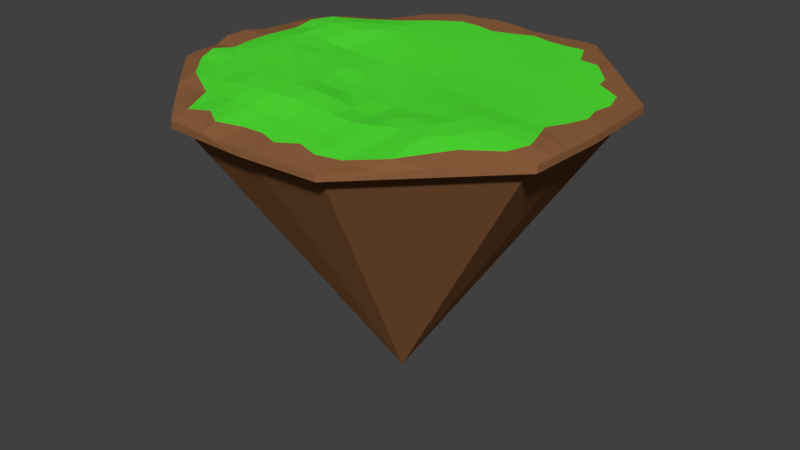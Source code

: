 # Source: DovahIsland.blend  (saved by Blender 2.77.0; exported with 4.5.12 LTS)
import bpy
from mathutils import Matrix  # noqa: F401  (used for matrix-valued properties, if any)

bpy.ops.wm.read_factory_settings(use_empty=True)
scene = bpy.context.scene
scene.name = 'Scene'

# ---- collections
col_collection_1 = bpy.data.collections.new('Collection 1'); scene.collection.children.link(col_collection_1)

# ---- materials (node trees are filled in below, after node groups)
mat_dirty = bpy.data.materials.new('dirty')
mat_dirty.alpha_threshold = 0.0
mat_dirty.use_transparent_shadow = False
mat_dirty.diffuse_color = (0.281, 0.1214, 0.05046, 1.0)
mat_dirty.roughness = 0.5
mat_material_001 = bpy.data.materials.new('Material.001')
mat_material_001.alpha_threshold = 0.0
mat_material_001.use_transparent_shadow = False
mat_material_001.diffuse_color = (0.08498, 0.8, 0.03646, 1.0)
mat_material_001.roughness = 0.5

# ---- material node trees

# ---- world
world_world = bpy.data.worlds.new('World'); scene.world = world_world
world_world.color = (0.05088, 0.05088, 0.05088)
world_world.use_sun_shadow = False
world_world.sun_shadow_jitter_overblur = 0.0
world_world.cycles.sampling_method = 'MANUAL'

# ---- meshes
me_cube_001 = bpy.data.meshes.new('Cube.001')
me_cube_001.from_pydata([(-52.82, 0.3543, 1.318), (-52.55, 0.1656, -0.8486), (51.66, 0.002498, 0.08236), (51.65, 0.002653, -1.661), (0.6858, 50.02, 0.1059), (0.6245, 51.13, -1.426), (0.0318, -51.63, 0.08726), (0.03132, -51.62, -1.661), (0.04824, -0.06527, 0.6418), (0.03132, -47.15, -5.021), (-20.66, 50.67, -1.661), (-20.68, -50.75, 0.2585), (-23.43, -0.1594, 1.95), (-20.66, 50.67, 0.05266), (-20.66, -50.67, -1.661), (-18.87, -46.28, -5.021), (20.72, 50.67, 0.052), (20.72, -50.67, -1.661), (-0.8324, 44.96, -7.896), (20.72, 50.67, -1.661), (20.72, -50.67, 0.05302), (23.38, 0.05029, 0.9925), (-50.64, 20.69, 0.05293), (50.7, 20.69, -1.661), (-50.64, 20.69, -1.661), (50.7, 20.69, 0.052), (0.2989, 23.53, 0.7414), (18.92, 46.27, -5.037), (-19.55, 19.78, 1.413), (23.57, 23.27, 0.7814), (47.18, 0.002653, -5.021), (-50.64, -20.69, -1.661), (50.72, -20.69, 0.08805), (-50.75, -20.72, 0.2989), (50.7, -20.69, -1.661), (46.32, -18.9, -5.021), (-0.0465, -22.97, 2.395), (-46.68, -0.1756, -5.595), (-23.25, -23.16, 2.659), (20.23, -20.55, 1.842), (-46.26, 18.9, -5.019), (-46.27, 18.9, -1.649), (-48.03, -0.1686, -0.5996), (46.32, -18.9, -1.661), (47.18, 0.002653, -1.661), (0.03132, 0.002653, -78.14), (19.33, 45.34, -1.805), (-0.4342, 47.09, -3.284), (-18.87, -46.28, -1.661), (0.03132, -47.15, -1.661), (-19.98, 44.04, -1.989), (18.93, -46.28, -1.661), (-46.24, -18.9, -1.663), (46.32, 18.9, -1.661), (-18.87, 46.29, -5.023), (18.93, -46.28, -5.021), (-46.26, -18.9, -5.021), (46.32, 18.9, -5.021), (-51.13, -15.56, 0.5899), (-51.31, -10.36, 0.4531), (-52.67, -5.617, 1.36), (50.94, 15.52, 0.052), (51.18, 10.35, 0.052), (51.41, 5.175, 0.05315), (-30.15, -0.1405, 2.408), (-37.14, -0.07991, 2.82), (-44.66, 0.03818, 1.657), (-15.49, 50.93, 0.08853), (-10.32, 51.31, 0.4036), (-4.697, 50.96, 0.3896), (15.55, -50.91, 0.07564), (10.38, -51.17, 0.1174), (5.205, -51.42, 0.1541), (17.11, 0.0164, 0.8918), (11.24, -0.007947, 0.7672), (5.582, -0.03351, 0.6704), (-0.06987, -29.97, 2.65), (-0.06516, -37.45, 1.692), (0.02703, -44.21, 0.8472), (0.2292, 17.0, 0.7452), (0.1476, 11.02, 0.6317), (0.1016, 5.482, 0.5599), (-5.141, -51.39, 0.06603), (-10.32, -51.35, 0.2891), (-15.51, -51.04, 0.3628), (-5.47, -0.08429, 0.6595), (-11.08, -0.09641, 1.085), (-16.93, -0.09387, 1.442), (28.23, -43.19, 0.1468), (35.77, -35.75, 0.3233), (43.26, -28.23, 0.2877), (-22.85, -29.81, 2.316), (-21.46, -36.4, 1.345), (-21.1, -45.63, 1.258), (-21.04, 15.84, 1.47), (-22.28, 10.71, 1.456), (-23.02, 5.315, 1.239), (5.305, 50.21, 0.02934), (10.61, 50.62, -0.03438), (15.55, 50.91, 0.052), (-28.28, -43.34, 0.6566), (-35.82, -35.87, 0.6978), (-43.29, -28.32, 0.5734), (44.34, 0.003533, 0.6655), (36.69, 0.06094, 0.9684), (29.92, 0.0701, 1.058), (23.75, 17.14, 0.7767), (23.64, 11.13, 0.8192), (23.48, 5.485, 0.9204), (21.48, -25.8, 1.736), (21.99, -33.15, 1.206), (21.05, -43.54, 0.5537), (-51.79, 5.258, 0.518), (-51.34, 10.39, 0.2902), (-50.92, 15.52, 0.1125), (-28.15, 43.23, 0.3478), (-34.25, 34.2, -0.03848), (-43.24, 28.18, 0.414), (0.4468, 44.1, 0.4361), (0.397, 37.41, 0.6031), (0.3825, 30.44, 0.7072), (-21.7, 39.71, 0.6998), (-21.49, 31.15, 1.041), (-20.73, 24.68, 1.436), (21.53, 43.69, 0.6461), (24.92, 36.71, 0.6122), (23.42, 29.97, 0.6854), (43.65, 21.32, 0.2126), (37.0, 25.11, 0.4815), (30.12, 23.01, 0.7198), (-5.103, 23.18, 0.8508), (-10.4, 22.32, 0.9871), (-15.43, 21.1, 1.187), (17.52, 23.72, 0.7631), (11.62, 23.88, 0.724), (5.839, 23.7, 0.6898), (-24.71, 20.95, 2.05), (-31.97, 21.74, 2.42), (-42.06, 21.69, 2.0), (51.44, -5.17, 0.1104), (51.2, -10.34, 0.1041), (51.01, -15.53, 0.1989), (28.22, 43.18, 0.08164), (35.68, 35.65, 0.2473), (43.25, 28.03, 0.1714), (-0.04487, -5.64, 0.6711), (-0.08904, -11.26, 0.9047), (-0.09944, -17.06, 1.001), (-23.45, -5.596, 2.643), (-23.28, -11.05, 2.936), (-23.13, -16.75, 2.709), (22.82, -5.405, 1.329), (22.54, -10.79, 1.654), (21.49, -16.02, 1.575), (43.75, -21.09, 1.242), (33.13, -21.87, 2.094), (25.48, -21.45, 2.235), (-5.586, -23.26, 2.976), (-11.23, -23.34, 3.068), (-16.98, -23.11, 2.873), (16.0, -22.16, 1.483), (10.8, -23.01, 0.9057), (5.374, -23.09, 1.254), (-29.97, -23.02, 1.6), (-37.2, -22.68, 1.343), (-44.09, -21.66, 1.504), (29.91, 36.23, 0.5392), (29.6, 29.46, 0.6937), (36.28, 28.78, 0.4313), (-27.83, 33.92, 0.8038), (-34.42, 27.82, 1.318), (-26.88, 26.76, 1.668), (15.8, -45.66, 1.026), (10.54, -44.07, 1.329), (5.278, -46.19, 0.9152), (16.03, -36.49, 1.201), (10.58, -37.33, 1.293), (5.256, -37.5, 1.788), (16.14, -28.58, 1.772), (10.65, -29.89, 1.729), (5.302, -30.09, 2.078), (-5.214, -44.66, 1.012), (-10.47, -47.45, 1.708), (-15.76, -44.01, 1.66), (-5.413, -37.13, 1.495), (-10.82, -37.04, 1.996), (-16.33, -36.83, 2.082), (-5.474, -29.85, 3.002), (-11.09, -29.99, 2.757), (-16.86, -29.92, 2.748), (-29.84, 5.264, 2.154), (-36.91, 5.242, 2.558), (-42.87, 5.224, 2.05), (-29.16, 10.7, 2.312), (-36.52, 10.64, 2.525), (-43.9, 10.48, 1.448), (-27.61, 16.14, 2.511), (-35.59, 16.17, 2.722), (-43.89, 15.87, 2.182), (-36.42, -30.15, 1.908), (-25.82, -36.36, 1.378), (-29.4, -29.69, 1.394), (17.25, 5.471, 0.8337), (11.32, 5.462, 0.7289), (5.612, 5.462, 0.592), (17.44, 11.26, 0.7793), (11.3, 10.95, 0.6593), (5.652, 10.95, 0.6051), (17.58, 17.4, 0.7604), (11.58, 17.35, 0.7094), (5.71, 16.98, 0.6526), (-5.325, 5.456, 0.6633), (-10.82, 5.411, 0.7474), (-16.68, 5.35, 0.9788), (-5.211, 11.02, 0.7501), (-10.58, 10.85, 0.8838), (-16.16, 10.73, 1.058), (-5.153, 16.85, 0.8459), (-10.41, 16.42, 0.9739), (-15.53, 15.81, 1.154), (46.04, 5.25, 0.5064), (37.42, 5.397, 0.7834), (30.14, 5.474, 0.9173), (44.67, 10.56, 0.3567), (37.35, 10.74, 0.7239), (30.22, 10.93, 0.8292), (45.3, 15.77, 0.09721), (37.4, 16.5, 0.5471), (30.33, 16.84, 0.7467), (45.76, -15.81, 1.404), (36.81, -15.95, 2.111), (28.15, -16.16, 2.159), (44.08, -10.5, 1.293), (37.06, -10.58, 1.804), (29.51, -10.71, 1.985), (42.19, -5.245, 0.9338), (36.59, -5.256, 1.133), (29.81, -5.314, 1.298), (28.1, -27.81, 2.152), (28.75, -38.39, 1.237), (36.19, -26.67, 1.33), (-5.073, 29.96, 0.7797), (-10.48, 28.95, 0.9073), (-15.79, 27.23, 1.109), (-5.011, 37.0, 0.6345), (-10.45, 36.17, 0.7044), (-15.95, 34.36, 0.8353), (-4.919, 42.25, 0.4912), (-10.33, 43.72, 0.4772), (-15.78, 43.98, 0.5357), (-5.671, -17.16, 1.684), (-11.34, -17.16, 2.399), (-17.06, -16.82, 2.963), (-5.693, -11.36, 0.9957), (-11.41, -11.38, 1.852), (-17.25, -11.25, 2.379), (-5.615, -5.688, 0.9023), (-11.32, -5.706, 1.69), (-17.23, -5.669, 1.859), (17.41, 30.32, 0.6798), (11.61, 30.58, 0.6671), (5.936, 30.63, 0.673), (17.03, 37.04, 0.582), (11.39, 37.33, 0.5639), (5.837, 37.55, 0.5851), (16.27, 43.9, 0.5101), (10.94, 44.48, 0.4208), (5.652, 46.13, 0.3838), (15.97, -16.23, 1.13), (10.73, -16.77, 0.7777), (5.355, -17.05, 1.088), (16.44, -10.84, 1.299), (10.85, -11.01, 0.8655), (5.395, -11.17, 0.6944), (16.78, -5.451, 1.255), (11.05, -5.49, 0.8931), (5.478, -5.571, 0.6967), (-30.17, -16.85, 2.51), (-37.61, -16.62, 1.485), (-46.46, -15.88, 1.843), (-30.17, -11.04, 2.817), (-37.49, -10.95, 2.262), (-44.59, -10.62, 1.212), (-30.19, -5.538, 2.909), (-37.33, -5.421, 2.639), (-45.24, -5.292, 1.327)], [], [(143, 144, 23), (24, 116, 10), (285, 0, 60), (62, 3, 23), (59, 1, 31), (276, 8, 145), (267, 4, 118), (71, 7, 17), (68, 5, 10), (101, 102, 31), (89, 88, 17), (258, 12, 148), (249, 13, 121), (83, 14, 7), (10, 47, 50), (20, 88, 111), (237, 21, 151), (3, 43, 44), (31, 42, 52), (98, 19, 5), (34, 51, 43), (228, 29, 106), (219, 28, 94), (17, 49, 51), (19, 53, 46), (210, 26, 79), (11, 93, 100), (198, 22, 114), (5, 46, 47), (113, 24, 1), (14, 52, 48), (24, 50, 41), (189, 38, 91), (1, 41, 42), (180, 36, 76), (7, 48, 49), (22, 138, 117), (29, 129, 126), (23, 44, 53), (140, 34, 3), (50, 18, 54), (53, 30, 57), (44, 35, 30), (46, 57, 27), (49, 15, 9), (42, 40, 37), (52, 37, 56), (47, 27, 18), (51, 9, 55), (43, 55, 35), (41, 54, 40), (48, 56, 15), (57, 30, 45), (18, 27, 45), (9, 15, 45), (54, 18, 45), (27, 57, 45), (37, 40, 45), (56, 37, 45), (55, 9, 45), (30, 35, 45), (40, 54, 45), (15, 56, 45), (35, 55, 45), (124, 142, 16), (125, 166, 124), (126, 167, 125), (124, 166, 142), (166, 143, 142), (125, 167, 166), (167, 168, 166), (166, 168, 143), (168, 144, 143), (126, 129, 167), (129, 128, 167), (167, 128, 168), (128, 127, 168), (168, 127, 144), (127, 25, 144), (115, 121, 13), (116, 169, 115), (117, 170, 116), (115, 169, 121), (169, 122, 121), (116, 170, 169), (170, 171, 169), (169, 171, 122), (171, 123, 122), (117, 138, 170), (138, 137, 170), (170, 137, 171), (137, 136, 171), (171, 136, 123), (136, 28, 123), (72, 78, 6), (174, 77, 78), (177, 76, 77), (20, 172, 70), (70, 173, 71), (71, 174, 72), (111, 175, 172), (172, 176, 173), (173, 177, 174), (110, 178, 175), (175, 179, 176), (176, 180, 177), (109, 160, 178), (178, 161, 179), (179, 162, 180), (84, 93, 11), (183, 92, 93), (186, 91, 92), (6, 181, 82), (82, 182, 83), (83, 183, 84), (78, 184, 181), (181, 185, 182), (182, 186, 183), (77, 187, 184), (184, 188, 185), (185, 189, 186), (76, 157, 187), (187, 158, 188), (188, 159, 189), (66, 112, 0), (192, 113, 112), (195, 114, 113), (12, 190, 64), (64, 191, 65), (65, 192, 66), (96, 193, 190), (190, 194, 191), (191, 195, 192), (95, 196, 193), (193, 197, 194), (194, 198, 195), (94, 136, 196), (196, 137, 197), (197, 138, 198), (102, 165, 33), (101, 199, 102), (100, 200, 101), (102, 199, 165), (199, 164, 165), (101, 200, 199), (200, 201, 199), (199, 201, 164), (201, 163, 164), (100, 93, 200), (93, 92, 200), (200, 92, 201), (92, 91, 201), (201, 91, 163), (91, 38, 163), (75, 81, 8), (204, 80, 81), (207, 79, 80), (21, 202, 73), (73, 203, 74), (74, 204, 75), (108, 205, 202), (202, 206, 203), (203, 207, 204), (107, 208, 205), (205, 209, 206), (206, 210, 207), (106, 133, 208), (208, 134, 209), (209, 135, 210), (87, 96, 12), (213, 95, 96), (216, 94, 95), (8, 211, 85), (85, 212, 86), (86, 213, 87), (81, 214, 211), (211, 215, 212), (212, 216, 213), (80, 217, 214), (214, 218, 215), (215, 219, 216), (79, 130, 217), (217, 131, 218), (218, 132, 219), (105, 108, 21), (222, 107, 108), (225, 106, 107), (2, 220, 103), (103, 221, 104), (104, 222, 105), (63, 223, 220), (220, 224, 221), (221, 225, 222), (62, 226, 223), (223, 227, 224), (224, 228, 225), (61, 127, 226), (226, 128, 227), (227, 129, 228), (156, 153, 39), (231, 152, 153), (234, 151, 152), (32, 229, 154), (154, 230, 155), (155, 231, 156), (141, 232, 229), (229, 233, 230), (230, 234, 231), (140, 235, 232), (232, 236, 233), (233, 237, 234), (139, 103, 235), (235, 104, 236), (236, 105, 237), (109, 156, 39), (110, 238, 109), (111, 239, 110), (109, 238, 156), (238, 155, 156), (110, 239, 238), (239, 240, 238), (238, 240, 155), (240, 154, 155), (111, 88, 239), (88, 89, 239), (239, 89, 240), (89, 90, 240), (240, 90, 154), (90, 32, 154), (132, 123, 28), (243, 122, 123), (246, 121, 122), (26, 241, 130), (130, 242, 131), (131, 243, 132), (120, 244, 241), (241, 245, 242), (242, 246, 243), (119, 247, 244), (244, 248, 245), (245, 249, 246), (118, 69, 247), (247, 68, 248), (248, 67, 249), (159, 150, 38), (252, 149, 150), (255, 148, 149), (36, 250, 157), (157, 251, 158), (158, 252, 159), (147, 253, 250), (250, 254, 251), (251, 255, 252), (146, 256, 253), (253, 257, 254), (254, 258, 255), (145, 85, 256), (256, 86, 257), (257, 87, 258), (135, 120, 26), (261, 119, 120), (264, 118, 119), (29, 259, 133), (133, 260, 134), (134, 261, 135), (126, 262, 259), (259, 263, 260), (260, 264, 261), (125, 265, 262), (262, 266, 263), (263, 267, 264), (124, 99, 265), (265, 98, 266), (266, 97, 267), (162, 147, 36), (270, 146, 147), (273, 145, 146), (39, 268, 160), (160, 269, 161), (161, 270, 162), (153, 271, 268), (268, 272, 269), (269, 273, 270), (152, 274, 271), (271, 275, 272), (272, 276, 273), (151, 73, 274), (274, 74, 275), (275, 75, 276), (165, 58, 33), (279, 59, 58), (282, 60, 59), (38, 277, 163), (163, 278, 164), (164, 279, 165), (150, 280, 277), (277, 281, 278), (278, 282, 279), (149, 283, 280), (280, 284, 281), (281, 285, 282), (148, 64, 283), (283, 65, 284), (284, 66, 285), (23, 19, 143), (142, 143, 19), (19, 16, 142), (144, 25, 23), (13, 10, 115), (24, 22, 117), (116, 115, 10), (24, 117, 116), (285, 66, 0), (23, 25, 61), (62, 63, 3), (23, 61, 62), (2, 3, 63), (31, 33, 58), (59, 60, 1), (31, 58, 59), (0, 1, 60), (276, 75, 8), (267, 97, 4), (17, 20, 70), (71, 72, 7), (17, 70, 71), (6, 7, 72), (10, 13, 67), (68, 69, 5), (10, 67, 68), (4, 5, 69), (31, 14, 101), (100, 101, 14), (14, 11, 100), (102, 33, 31), (17, 34, 89), (90, 89, 34), (34, 32, 90), (88, 20, 17), (258, 87, 12), (249, 67, 13), (7, 6, 82), (83, 84, 14), (7, 82, 83), (11, 14, 84), (10, 5, 47), (237, 105, 21), (3, 34, 43), (31, 1, 42), (5, 4, 97), (98, 99, 19), (5, 97, 98), (16, 19, 99), (34, 17, 51), (228, 129, 29), (219, 132, 28), (17, 7, 49), (19, 23, 53), (210, 135, 26), (198, 138, 22), (5, 19, 46), (1, 0, 112), (113, 114, 24), (1, 112, 113), (22, 24, 114), (14, 31, 52), (24, 10, 50), (189, 159, 38), (1, 24, 41), (180, 162, 36), (7, 14, 48), (23, 3, 44), (3, 2, 139), (140, 141, 34), (3, 139, 140), (32, 34, 141), (50, 47, 18), (53, 44, 30), (44, 43, 35), (46, 53, 57), (49, 48, 15), (42, 41, 40), (52, 42, 37), (47, 46, 27), (51, 49, 9), (43, 51, 55), (41, 50, 54), (48, 52, 56), (72, 174, 78), (174, 177, 77), (177, 180, 76), (20, 111, 172), (70, 172, 173), (71, 173, 174), (111, 110, 175), (172, 175, 176), (173, 176, 177), (110, 109, 178), (175, 178, 179), (176, 179, 180), (109, 39, 160), (178, 160, 161), (179, 161, 162), (84, 183, 93), (183, 186, 92), (186, 189, 91), (6, 78, 181), (82, 181, 182), (83, 182, 183), (78, 77, 184), (181, 184, 185), (182, 185, 186), (77, 76, 187), (184, 187, 188), (185, 188, 189), (76, 36, 157), (187, 157, 158), (188, 158, 159), (66, 192, 112), (192, 195, 113), (195, 198, 114), (12, 96, 190), (64, 190, 191), (65, 191, 192), (96, 95, 193), (190, 193, 194), (191, 194, 195), (95, 94, 196), (193, 196, 197), (194, 197, 198), (94, 28, 136), (196, 136, 137), (197, 137, 138), (75, 204, 81), (204, 207, 80), (207, 210, 79), (21, 108, 202), (73, 202, 203), (74, 203, 204), (108, 107, 205), (202, 205, 206), (203, 206, 207), (107, 106, 208), (205, 208, 209), (206, 209, 210), (106, 29, 133), (208, 133, 134), (209, 134, 135), (87, 213, 96), (213, 216, 95), (216, 219, 94), (8, 81, 211), (85, 211, 212), (86, 212, 213), (81, 80, 214), (211, 214, 215), (212, 215, 216), (80, 79, 217), (214, 217, 218), (215, 218, 219), (79, 26, 130), (217, 130, 131), (218, 131, 132), (105, 222, 108), (222, 225, 107), (225, 228, 106), (2, 63, 220), (103, 220, 221), (104, 221, 222), (63, 62, 223), (220, 223, 224), (221, 224, 225), (62, 61, 226), (223, 226, 227), (224, 227, 228), (61, 25, 127), (226, 127, 128), (227, 128, 129), (156, 231, 153), (231, 234, 152), (234, 237, 151), (32, 141, 229), (154, 229, 230), (155, 230, 231), (141, 140, 232), (229, 232, 233), (230, 233, 234), (140, 139, 235), (232, 235, 236), (233, 236, 237), (139, 2, 103), (235, 103, 104), (236, 104, 105), (132, 243, 123), (243, 246, 122), (246, 249, 121), (26, 120, 241), (130, 241, 242), (131, 242, 243), (120, 119, 244), (241, 244, 245), (242, 245, 246), (119, 118, 247), (244, 247, 248), (245, 248, 249), (118, 4, 69), (247, 69, 68), (248, 68, 67), (159, 252, 150), (252, 255, 149), (255, 258, 148), (36, 147, 250), (157, 250, 251), (158, 251, 252), (147, 146, 253), (250, 253, 254), (251, 254, 255), (146, 145, 256), (253, 256, 257), (254, 257, 258), (145, 8, 85), (256, 85, 86), (257, 86, 87), (135, 261, 120), (261, 264, 119), (264, 267, 118), (29, 126, 259), (133, 259, 260), (134, 260, 261), (126, 125, 262), (259, 262, 263), (260, 263, 264), (125, 124, 265), (262, 265, 266), (263, 266, 267), (124, 16, 99), (265, 99, 98), (266, 98, 97), (162, 270, 147), (270, 273, 146), (273, 276, 145), (39, 153, 268), (160, 268, 269), (161, 269, 270), (153, 152, 271), (268, 271, 272), (269, 272, 273), (152, 151, 274), (271, 274, 275), (272, 275, 276), (151, 21, 73), (274, 73, 74), (275, 74, 75), (165, 279, 58), (279, 282, 59), (282, 285, 60), (38, 150, 277), (163, 277, 278), (164, 278, 279), (150, 149, 280), (277, 280, 281), (278, 281, 282), (149, 148, 283), (280, 283, 284), (281, 284, 285), (148, 12, 64), (283, 64, 65), (284, 65, 66)])
me_cube_001.polygons.foreach_set('material_index', [0, 0, 0, 0, 0, 1, 0, 0, 0, 0, 0, 1, 0, 0, 0, 0, 1, 0, 0, 0, 0, 1, 1, 0, 0, 1, 0, 0, 0, 0, 0, 0, 1, 0, 1, 0, 0, 1, 0, 0, 0, 0, 0, 0, 0, 0, 0, 0, 0, 0, 0, 0, 0, 0, 0, 0, 0, 0, 0, 0, 0, 0, 0, 0, 0, 0, 1, 0, 0, 1, 1, 0, 0, 1, 1, 1, 0, 0, 0, 0, 0, 0, 0, 1, 0, 1, 1, 1, 0, 1, 1, 1, 1, 1, 0, 1, 1, 0, 0, 0, 1, 1, 1, 1, 1, 1, 1, 1, 1, 0, 1, 1, 0, 0, 0, 1, 1, 1, 1, 1, 1, 1, 1, 1, 0, 0, 0, 1, 1, 1, 1, 1, 1, 1, 1, 1, 1, 1, 1, 0, 0, 0, 0, 1, 0, 1, 1, 1, 0, 1, 1, 1, 1, 1, 1, 1, 1, 1, 1, 1, 1, 1, 1, 1, 1, 1, 1, 1, 1, 1, 1, 1, 1, 1, 1, 1, 1, 1, 1, 1, 1, 1, 1, 1, 1, 1, 1, 0, 1, 1, 0, 1, 1, 0, 1, 1, 0, 1, 1, 1, 1, 1, 0, 1, 1, 0, 1, 1, 0, 1, 1, 0, 1, 1, 1, 1, 1, 1, 1, 1, 1, 1, 1, 0, 0, 0, 0, 0, 0, 1, 1, 1, 1, 1, 1, 1, 1, 1, 1, 1, 1, 0, 0, 0, 1, 1, 1, 1, 1, 1, 1, 1, 1, 1, 1, 1, 1, 1, 1, 1, 1, 1, 1, 1, 1, 1, 1, 1, 1, 1, 1, 0, 0, 0, 1, 1, 1, 1, 1, 1, 1, 1, 1, 1, 1, 1, 1, 1, 1, 0, 0, 0, 1, 1, 1, 1, 1, 1, 1, 1, 1, 1, 1, 1, 0, 0, 0, 0, 0, 0, 0, 0, 0, 0, 0, 0, 0, 0, 0, 0, 0, 1, 0, 0, 0, 0, 0, 0, 0, 0, 0, 0, 0, 0, 0, 0, 0, 0, 0, 1, 0, 0, 0, 0, 0, 0, 1, 0, 0, 0, 0, 0, 0, 0, 1, 1, 0, 0, 1, 0, 0, 0, 0, 0, 0, 0, 0, 1, 0, 1, 0, 0, 0, 0, 0, 0, 0, 0, 0, 0, 0, 0, 0, 0, 0, 0, 0, 0, 0, 1, 1, 0, 0, 0, 1, 1, 1, 1, 1, 1, 1, 1, 1, 0, 1, 1, 0, 0, 0, 1, 1, 1, 1, 1, 1, 1, 1, 1, 0, 0, 0, 1, 1, 1, 1, 1, 1, 1, 1, 1, 1, 1, 1, 1, 1, 1, 1, 1, 1, 1, 1, 1, 1, 1, 1, 1, 1, 1, 1, 1, 1, 1, 1, 1, 1, 1, 1, 1, 1, 1, 1, 1, 1, 1, 1, 1, 0, 1, 1, 0, 1, 1, 0, 1, 1, 0, 1, 1, 1, 1, 1, 0, 1, 1, 0, 1, 1, 0, 1, 1, 0, 1, 1, 1, 1, 1, 1, 1, 1, 1, 1, 1, 1, 1, 1, 0, 0, 0, 1, 1, 1, 1, 1, 1, 1, 1, 1, 1, 1, 1, 1, 1, 1, 1, 1, 1, 1, 1, 1, 1, 1, 1, 1, 1, 1, 0, 0, 0, 1, 1, 1, 1, 1, 1, 1, 1, 1, 1, 1, 1, 1, 1, 1, 0, 0, 0, 1, 1, 1, 1, 1, 1, 1, 1, 1, 1, 1, 1])
me_cube_001.materials.append(mat_dirty)
me_cube_001.materials.append(mat_material_001)
me_cube_001.use_remesh_preserve_volume = False
me_cube_001.use_remesh_preserve_attributes = False
me_cube_001.use_mirror_vertex_groups = False
me_cube_001.update()

# ---- objects
ob_cube = bpy.data.objects.new('Cube', me_cube_001)

# ---- transforms, parenting, visibility, modifiers, constraints
ob_cube.location = (0.0, 0.0, 0.0)
ob_cube.lineart.crease_threshold = 0.0

# ---- collection membership
col_collection_1.objects.link(ob_cube)

# ---- scene / render settings (as saved in the file)
scene.frame_start = 1; scene.frame_end = 250; scene.frame_set(1)
scene.render.engine = 'BLENDER_EEVEE_NEXT'
scene.render.resolution_percentage = 50
scene.render.dither_intensity = 0.0
scene.cycles.use_denoising = False
scene.cycles.samples = 128
scene.cycles.sampling_pattern = 'TABULATED_SOBOL'
scene.cycles.light_sampling_threshold = 0.0
scene.cycles.use_adaptive_sampling = False
scene.cycles.use_light_tree = False
scene.cycles.blur_glossy = 0.0
scene.cycles.sample_clamp_indirect = 0.0
scene.view_settings.view_transform = 'Standard'
bpy.context.view_layer.update()

# ---- added for rendering (the .blend has no active camera and no usable light): camera, sun
cam_auto = bpy.data.cameras.new('AutoCamera')
cam_auto.lens = 50.0
cam_auto.sensor_width = 36.0
cam_auto.clip_end = 2722.37
ob_auto_camera = bpy.data.objects.new('AutoCamera', cam_auto)
scene.collection.objects.link(ob_auto_camera)
ob_auto_camera.location = (154.544, -186.305, 86.5627)
ob_auto_camera.rotation_euler = (1.09748, -7.21219e-08, 0.694738)
scene.camera = ob_auto_camera
light_auto_sun = bpy.data.lights.new('AutoSun', 'SUN')
light_auto_sun.energy = 3.0
light_auto_sun.angle = 0.0523599
ob_auto_sun = bpy.data.objects.new('AutoSun', light_auto_sun)
scene.collection.objects.link(ob_auto_sun)
ob_auto_sun.rotation_euler = (0.872665, 0.174533, 0.523599)
bpy.context.view_layer.update()
